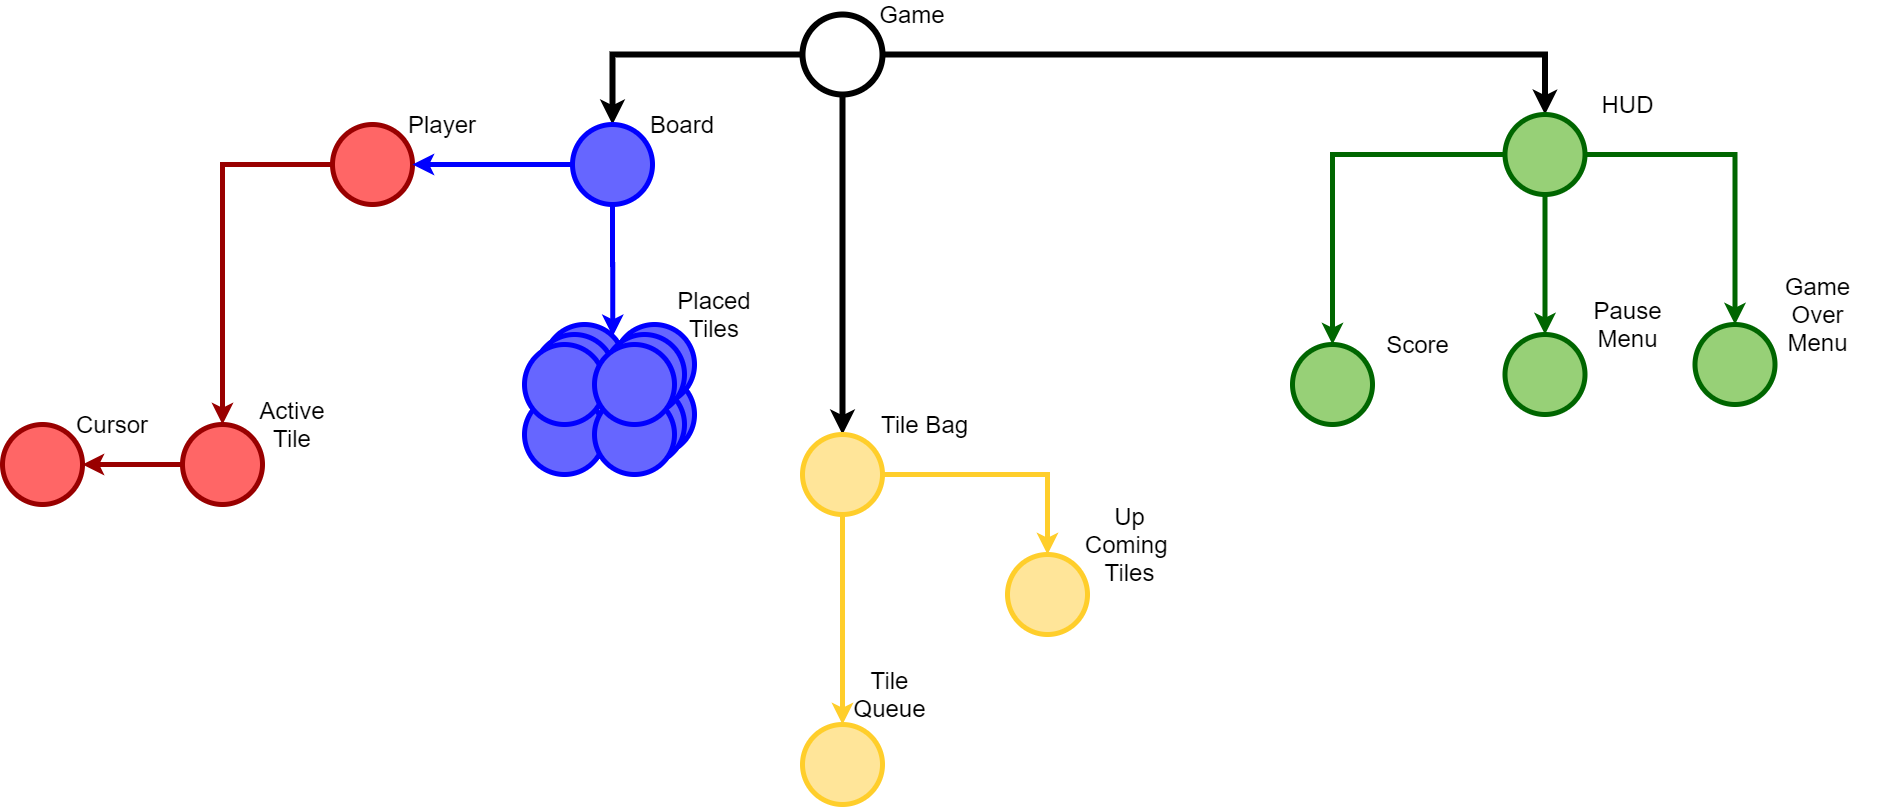

The diagram above was exported from draw.io. Its source (the exported page's mxGraphModel, read from the mxfile embedded in the PNG):
<mxGraphModel dx="2881" dy="1223" grid="1" gridSize="10" guides="1" tooltips="1" connect="1" arrows="1" fold="1" page="1" pageScale="1" pageWidth="850" pageHeight="1100" math="0" shadow="0">
  <root>
    <mxCell id="0" />
    <mxCell id="1" parent="0" />
    <mxCell id="CbEGz90n-UqrPRoleG0x-30" style="edgeStyle=orthogonalEdgeStyle;rounded=0;orthogonalLoop=1;jettySize=auto;html=1;exitX=0;exitY=0.5;exitDx=0;exitDy=0;entryX=0.5;entryY=0;entryDx=0;entryDy=0;strokeWidth=6;" edge="1" parent="1" source="R6Q461NbFdpHU6H-XWBD-1" target="R6Q461NbFdpHU6H-XWBD-4">
      <mxGeometry relative="1" as="geometry" />
    </mxCell>
    <mxCell id="CbEGz90n-UqrPRoleG0x-31" style="edgeStyle=orthogonalEdgeStyle;rounded=0;orthogonalLoop=1;jettySize=auto;html=1;exitX=0.5;exitY=1;exitDx=0;exitDy=0;entryX=0.5;entryY=0;entryDx=0;entryDy=0;strokeWidth=6;" edge="1" parent="1" source="R6Q461NbFdpHU6H-XWBD-1" target="R6Q461NbFdpHU6H-XWBD-6">
      <mxGeometry relative="1" as="geometry" />
    </mxCell>
    <mxCell id="CbEGz90n-UqrPRoleG0x-32" style="edgeStyle=orthogonalEdgeStyle;rounded=0;orthogonalLoop=1;jettySize=auto;html=1;exitX=1;exitY=0.5;exitDx=0;exitDy=0;strokeWidth=6;" edge="1" parent="1" source="R6Q461NbFdpHU6H-XWBD-1" target="R6Q461NbFdpHU6H-XWBD-8">
      <mxGeometry relative="1" as="geometry" />
    </mxCell>
    <mxCell id="CbEGz90n-UqrPRoleG0x-36" style="edgeStyle=orthogonalEdgeStyle;rounded=0;orthogonalLoop=1;jettySize=auto;html=1;exitX=1;exitY=0.5;exitDx=0;exitDy=0;strokeColor=#FFCE2B;strokeWidth=5;" edge="1" parent="1" source="R6Q461NbFdpHU6H-XWBD-6" target="R6Q461NbFdpHU6H-XWBD-18">
      <mxGeometry relative="1" as="geometry" />
    </mxCell>
    <mxCell id="CbEGz90n-UqrPRoleG0x-37" style="edgeStyle=orthogonalEdgeStyle;rounded=0;orthogonalLoop=1;jettySize=auto;html=1;exitX=0.5;exitY=1;exitDx=0;exitDy=0;entryX=0.5;entryY=0;entryDx=0;entryDy=0;strokeColor=#FFCE2B;strokeWidth=5;" edge="1" parent="1" source="R6Q461NbFdpHU6H-XWBD-6" target="CbEGz90n-UqrPRoleG0x-28">
      <mxGeometry relative="1" as="geometry" />
    </mxCell>
    <mxCell id="CbEGz90n-UqrPRoleG0x-33" style="edgeStyle=orthogonalEdgeStyle;rounded=0;orthogonalLoop=1;jettySize=auto;html=1;exitX=0;exitY=0.5;exitDx=0;exitDy=0;entryX=0.5;entryY=0;entryDx=0;entryDy=0;strokeColor=#006600;strokeWidth=5;" edge="1" parent="1" source="R6Q461NbFdpHU6H-XWBD-8" target="R6Q461NbFdpHU6H-XWBD-10">
      <mxGeometry relative="1" as="geometry" />
    </mxCell>
    <mxCell id="CbEGz90n-UqrPRoleG0x-34" style="edgeStyle=orthogonalEdgeStyle;rounded=0;orthogonalLoop=1;jettySize=auto;html=1;exitX=0.5;exitY=1;exitDx=0;exitDy=0;entryX=0.5;entryY=0;entryDx=0;entryDy=0;strokeColor=#006600;strokeWidth=5;" edge="1" parent="1" source="R6Q461NbFdpHU6H-XWBD-8" target="R6Q461NbFdpHU6H-XWBD-12">
      <mxGeometry relative="1" as="geometry" />
    </mxCell>
    <mxCell id="CbEGz90n-UqrPRoleG0x-35" style="edgeStyle=orthogonalEdgeStyle;rounded=0;orthogonalLoop=1;jettySize=auto;html=1;exitX=1;exitY=0.5;exitDx=0;exitDy=0;entryX=0.5;entryY=0;entryDx=0;entryDy=0;strokeColor=#006600;strokeWidth=5;" edge="1" parent="1" source="R6Q461NbFdpHU6H-XWBD-8" target="R6Q461NbFdpHU6H-XWBD-14">
      <mxGeometry relative="1" as="geometry" />
    </mxCell>
    <mxCell id="CbEGz90n-UqrPRoleG0x-40" value="" style="group;strokeWidth=5;strokeColor=none;fillColor=none;" vertex="1" connectable="0" parent="1">
      <mxGeometry x="1112.5" y="230" width="180" height="100" as="geometry" />
    </mxCell>
    <mxCell id="R6Q461NbFdpHU6H-XWBD-8" value="" style="ellipse;whiteSpace=wrap;html=1;aspect=fixed;strokeWidth=5;strokeColor=#006600;fillColor=#97D077;" vertex="1" parent="CbEGz90n-UqrPRoleG0x-40">
      <mxGeometry y="20" width="80" height="80" as="geometry" />
    </mxCell>
    <mxCell id="R6Q461NbFdpHU6H-XWBD-9" value="&lt;font style=&quot;font-size: 24px&quot;&gt;HUD&lt;/font&gt;" style="text;html=1;strokeColor=none;fillColor=none;align=center;verticalAlign=middle;whiteSpace=wrap;rounded=0;" vertex="1" parent="CbEGz90n-UqrPRoleG0x-40">
      <mxGeometry x="65" width="115" height="20" as="geometry" />
    </mxCell>
    <mxCell id="CbEGz90n-UqrPRoleG0x-41" value="" style="group;strokeWidth=5;strokeColor=none;fillColor=none;" vertex="1" connectable="0" parent="1">
      <mxGeometry x="1112.5" y="450" width="180" height="100" as="geometry" />
    </mxCell>
    <mxCell id="R6Q461NbFdpHU6H-XWBD-12" value="" style="ellipse;whiteSpace=wrap;html=1;aspect=fixed;strokeWidth=5;strokeColor=#006600;fillColor=#97D077;" vertex="1" parent="CbEGz90n-UqrPRoleG0x-41">
      <mxGeometry y="20" width="80" height="80" as="geometry" />
    </mxCell>
    <mxCell id="R6Q461NbFdpHU6H-XWBD-13" value="&lt;font style=&quot;font-size: 24px&quot;&gt;Pause Menu&lt;/font&gt;" style="text;html=1;strokeColor=none;fillColor=none;align=center;verticalAlign=middle;whiteSpace=wrap;rounded=0;" vertex="1" parent="CbEGz90n-UqrPRoleG0x-41">
      <mxGeometry x="65" width="115" height="20" as="geometry" />
    </mxCell>
    <mxCell id="CbEGz90n-UqrPRoleG0x-42" value="" style="group;strokeWidth=5;strokeColor=none;" vertex="1" connectable="0" parent="1">
      <mxGeometry x="1302.5" y="440" width="180" height="100" as="geometry" />
    </mxCell>
    <mxCell id="R6Q461NbFdpHU6H-XWBD-14" value="" style="ellipse;whiteSpace=wrap;html=1;aspect=fixed;strokeWidth=5;strokeColor=#006600;fillColor=#97D077;" vertex="1" parent="CbEGz90n-UqrPRoleG0x-42">
      <mxGeometry y="20" width="80" height="80" as="geometry" />
    </mxCell>
    <mxCell id="R6Q461NbFdpHU6H-XWBD-15" value="&lt;font style=&quot;font-size: 24px&quot;&gt;Game Over Menu&lt;/font&gt;" style="text;html=1;strokeColor=none;fillColor=none;align=center;verticalAlign=middle;whiteSpace=wrap;rounded=0;" vertex="1" parent="CbEGz90n-UqrPRoleG0x-42">
      <mxGeometry x="65" width="115" height="20" as="geometry" />
    </mxCell>
    <mxCell id="CbEGz90n-UqrPRoleG0x-43" value="" style="group;strokeWidth=6;" vertex="1" connectable="0" parent="1">
      <mxGeometry x="410" y="140" width="130" height="90" as="geometry" />
    </mxCell>
    <mxCell id="R6Q461NbFdpHU6H-XWBD-1" value="" style="ellipse;whiteSpace=wrap;html=1;aspect=fixed;strokeWidth=6;" vertex="1" parent="CbEGz90n-UqrPRoleG0x-43">
      <mxGeometry y="10" width="80" height="80" as="geometry" />
    </mxCell>
    <mxCell id="R6Q461NbFdpHU6H-XWBD-2" value="&lt;font style=&quot;font-size: 24px&quot;&gt;Game&lt;/font&gt;" style="text;html=1;strokeColor=none;fillColor=none;align=center;verticalAlign=middle;whiteSpace=wrap;rounded=0;" vertex="1" parent="CbEGz90n-UqrPRoleG0x-43">
      <mxGeometry x="90" width="40" height="20" as="geometry" />
    </mxCell>
    <mxCell id="CbEGz90n-UqrPRoleG0x-44" value="" style="group;fillColor=none;strokeColor=none;strokeWidth=5;" vertex="1" connectable="0" parent="1">
      <mxGeometry x="410" y="550" width="180" height="100" as="geometry" />
    </mxCell>
    <mxCell id="R6Q461NbFdpHU6H-XWBD-6" value="" style="ellipse;whiteSpace=wrap;html=1;aspect=fixed;fillColor=#FFE599;strokeColor=#FFCE2B;strokeWidth=5;" vertex="1" parent="CbEGz90n-UqrPRoleG0x-44">
      <mxGeometry y="20" width="80" height="80" as="geometry" />
    </mxCell>
    <mxCell id="R6Q461NbFdpHU6H-XWBD-7" value="&lt;font style=&quot;font-size: 24px&quot;&gt;Tile Bag&lt;/font&gt;" style="text;html=1;strokeColor=none;fillColor=none;align=center;verticalAlign=middle;whiteSpace=wrap;rounded=0;" vertex="1" parent="CbEGz90n-UqrPRoleG0x-44">
      <mxGeometry x="65" width="115" height="20" as="geometry" />
    </mxCell>
    <mxCell id="CbEGz90n-UqrPRoleG0x-45" value="" style="group" vertex="1" connectable="0" parent="1">
      <mxGeometry x="615" y="670" width="180" height="100" as="geometry" />
    </mxCell>
    <mxCell id="R6Q461NbFdpHU6H-XWBD-18" value="" style="ellipse;whiteSpace=wrap;html=1;aspect=fixed;fillColor=#FFE599;strokeColor=#FFCE2B;strokeWidth=5;" vertex="1" parent="CbEGz90n-UqrPRoleG0x-45">
      <mxGeometry y="20" width="80" height="80" as="geometry" />
    </mxCell>
    <mxCell id="R6Q461NbFdpHU6H-XWBD-19" value="&lt;font style=&quot;font-size: 24px&quot;&gt;Up Coming&amp;nbsp;&lt;br&gt;Tiles&lt;br&gt;&lt;/font&gt;" style="text;html=1;strokeColor=none;fillColor=none;align=center;verticalAlign=middle;whiteSpace=wrap;rounded=0;" vertex="1" parent="CbEGz90n-UqrPRoleG0x-45">
      <mxGeometry x="65" width="115" height="20" as="geometry" />
    </mxCell>
    <mxCell id="CbEGz90n-UqrPRoleG0x-46" value="" style="group;fillColor=none;strokeColor=none;strokeWidth=5;" vertex="1" connectable="0" parent="1">
      <mxGeometry x="410" y="820" width="145" height="120" as="geometry" />
    </mxCell>
    <mxCell id="R6Q461NbFdpHU6H-XWBD-17" value="&lt;font style=&quot;font-size: 24px&quot;&gt;Tile Queue&lt;/font&gt;" style="text;html=1;strokeColor=none;fillColor=none;align=center;verticalAlign=middle;whiteSpace=wrap;rounded=0;" vertex="1" parent="CbEGz90n-UqrPRoleG0x-46">
      <mxGeometry x="30" width="115" height="20" as="geometry" />
    </mxCell>
    <mxCell id="CbEGz90n-UqrPRoleG0x-28" value="" style="ellipse;whiteSpace=wrap;html=1;aspect=fixed;fillColor=#FFE599;strokeColor=#FFCE2B;strokeWidth=5;" vertex="1" parent="CbEGz90n-UqrPRoleG0x-46">
      <mxGeometry y="40" width="80" height="80" as="geometry" />
    </mxCell>
    <mxCell id="CbEGz90n-UqrPRoleG0x-47" value="" style="group;strokeWidth=5;strokeColor=none;" vertex="1" connectable="0" parent="1">
      <mxGeometry x="180" y="250" width="130" height="90" as="geometry" />
    </mxCell>
    <mxCell id="R6Q461NbFdpHU6H-XWBD-4" value="" style="ellipse;whiteSpace=wrap;html=1;aspect=fixed;strokeWidth=5;strokeColor=#0000FF;fillColor=#6666FF;" vertex="1" parent="CbEGz90n-UqrPRoleG0x-47">
      <mxGeometry y="10" width="80" height="80" as="geometry" />
    </mxCell>
    <mxCell id="R6Q461NbFdpHU6H-XWBD-5" value="&lt;span style=&quot;font-size: 24px&quot;&gt;Board&lt;/span&gt;" style="text;html=1;strokeColor=none;fillColor=none;align=center;verticalAlign=middle;whiteSpace=wrap;rounded=0;strokeWidth=5;" vertex="1" parent="CbEGz90n-UqrPRoleG0x-47">
      <mxGeometry x="90" width="40" height="20" as="geometry" />
    </mxCell>
    <mxCell id="CbEGz90n-UqrPRoleG0x-48" value="" style="group;strokeWidth=5;strokeColor=none;" vertex="1" connectable="0" parent="1">
      <mxGeometry x="132" y="440" width="210" height="170" as="geometry" />
    </mxCell>
    <mxCell id="CbEGz90n-UqrPRoleG0x-24" value="" style="group;strokeWidth=5;strokeColor=none;fillColor=none;" vertex="1" connectable="0" parent="CbEGz90n-UqrPRoleG0x-48">
      <mxGeometry y="20" width="170" height="150" as="geometry" />
    </mxCell>
    <mxCell id="CbEGz90n-UqrPRoleG0x-9" value="" style="ellipse;whiteSpace=wrap;html=1;aspect=fixed;strokeWidth=5;strokeColor=#0000FF;fillColor=#6666FF;" vertex="1" parent="CbEGz90n-UqrPRoleG0x-24">
      <mxGeometry x="20" y="50" width="80" height="80" as="geometry" />
    </mxCell>
    <mxCell id="CbEGz90n-UqrPRoleG0x-10" value="" style="ellipse;whiteSpace=wrap;html=1;aspect=fixed;strokeWidth=5;strokeColor=#0000FF;fillColor=#6666FF;" vertex="1" parent="CbEGz90n-UqrPRoleG0x-24">
      <mxGeometry x="10" y="60" width="80" height="80" as="geometry" />
    </mxCell>
    <mxCell id="CbEGz90n-UqrPRoleG0x-11" value="" style="ellipse;whiteSpace=wrap;html=1;aspect=fixed;strokeWidth=5;strokeColor=#0000FF;fillColor=#6666FF;" vertex="1" parent="CbEGz90n-UqrPRoleG0x-24">
      <mxGeometry y="70" width="80" height="80" as="geometry" />
    </mxCell>
    <mxCell id="CbEGz90n-UqrPRoleG0x-15" value="" style="ellipse;whiteSpace=wrap;html=1;aspect=fixed;strokeWidth=5;strokeColor=#0000FF;fillColor=#6666FF;" vertex="1" parent="CbEGz90n-UqrPRoleG0x-24">
      <mxGeometry x="90" y="50" width="80" height="80" as="geometry" />
    </mxCell>
    <mxCell id="CbEGz90n-UqrPRoleG0x-16" value="" style="ellipse;whiteSpace=wrap;html=1;aspect=fixed;strokeWidth=5;strokeColor=#0000FF;fillColor=#6666FF;" vertex="1" parent="CbEGz90n-UqrPRoleG0x-24">
      <mxGeometry x="80" y="60" width="80" height="80" as="geometry" />
    </mxCell>
    <mxCell id="CbEGz90n-UqrPRoleG0x-17" value="" style="ellipse;whiteSpace=wrap;html=1;aspect=fixed;strokeWidth=5;strokeColor=#0000FF;fillColor=#6666FF;" vertex="1" parent="CbEGz90n-UqrPRoleG0x-24">
      <mxGeometry x="70" y="70" width="80" height="80" as="geometry" />
    </mxCell>
    <mxCell id="CbEGz90n-UqrPRoleG0x-18" value="" style="ellipse;whiteSpace=wrap;html=1;aspect=fixed;strokeWidth=5;strokeColor=#0000FF;fillColor=#6666FF;" vertex="1" parent="CbEGz90n-UqrPRoleG0x-24">
      <mxGeometry x="20" width="80" height="80" as="geometry" />
    </mxCell>
    <mxCell id="CbEGz90n-UqrPRoleG0x-19" value="" style="ellipse;whiteSpace=wrap;html=1;aspect=fixed;strokeWidth=5;strokeColor=#0000FF;fillColor=#6666FF;" vertex="1" parent="CbEGz90n-UqrPRoleG0x-24">
      <mxGeometry x="10" y="10" width="80" height="80" as="geometry" />
    </mxCell>
    <mxCell id="CbEGz90n-UqrPRoleG0x-20" value="" style="ellipse;whiteSpace=wrap;html=1;aspect=fixed;strokeWidth=5;strokeColor=#0000FF;fillColor=#6666FF;" vertex="1" parent="CbEGz90n-UqrPRoleG0x-24">
      <mxGeometry y="20" width="80" height="80" as="geometry" />
    </mxCell>
    <mxCell id="CbEGz90n-UqrPRoleG0x-21" value="" style="ellipse;whiteSpace=wrap;html=1;aspect=fixed;strokeWidth=5;strokeColor=#0000FF;fillColor=#6666FF;" vertex="1" parent="CbEGz90n-UqrPRoleG0x-24">
      <mxGeometry x="90" width="80" height="80" as="geometry" />
    </mxCell>
    <mxCell id="CbEGz90n-UqrPRoleG0x-22" value="" style="ellipse;whiteSpace=wrap;html=1;aspect=fixed;strokeWidth=5;strokeColor=#0000FF;fillColor=#6666FF;" vertex="1" parent="CbEGz90n-UqrPRoleG0x-24">
      <mxGeometry x="80" y="10" width="80" height="80" as="geometry" />
    </mxCell>
    <mxCell id="CbEGz90n-UqrPRoleG0x-23" value="" style="ellipse;whiteSpace=wrap;html=1;aspect=fixed;strokeWidth=5;strokeColor=#0000FF;fillColor=#6666FF;" vertex="1" parent="CbEGz90n-UqrPRoleG0x-24">
      <mxGeometry x="70" y="20" width="80" height="80" as="geometry" />
    </mxCell>
    <mxCell id="CbEGz90n-UqrPRoleG0x-25" value="&lt;span style=&quot;font-size: 24px&quot;&gt;Placed Tiles&lt;/span&gt;" style="text;html=1;strokeColor=none;fillColor=none;align=center;verticalAlign=middle;whiteSpace=wrap;rounded=0;strokeWidth=5;" vertex="1" parent="CbEGz90n-UqrPRoleG0x-48">
      <mxGeometry x="170" width="40" height="20" as="geometry" />
    </mxCell>
    <mxCell id="CbEGz90n-UqrPRoleG0x-49" value="" style="group;strokeWidth=5;strokeColor=none;fillColor=none;" vertex="1" connectable="0" parent="1">
      <mxGeometry x="-60" y="250" width="130" height="90" as="geometry" />
    </mxCell>
    <mxCell id="CbEGz90n-UqrPRoleG0x-2" value="" style="ellipse;whiteSpace=wrap;html=1;aspect=fixed;strokeWidth=5;strokeColor=#990000;fillColor=#FF6666;" vertex="1" parent="CbEGz90n-UqrPRoleG0x-49">
      <mxGeometry y="10" width="80" height="80" as="geometry" />
    </mxCell>
    <mxCell id="CbEGz90n-UqrPRoleG0x-3" value="&lt;span style=&quot;font-size: 24px&quot;&gt;Player&lt;/span&gt;" style="text;html=1;strokeColor=none;fillColor=none;align=center;verticalAlign=middle;whiteSpace=wrap;rounded=0;strokeWidth=5;" vertex="1" parent="CbEGz90n-UqrPRoleG0x-49">
      <mxGeometry x="90" width="40" height="20" as="geometry" />
    </mxCell>
    <mxCell id="CbEGz90n-UqrPRoleG0x-50" value="" style="group;strokeWidth=5;strokeColor=none;fillColor=none;" vertex="1" connectable="0" parent="1">
      <mxGeometry x="-210" y="550" width="130" height="90" as="geometry" />
    </mxCell>
    <mxCell id="CbEGz90n-UqrPRoleG0x-5" value="" style="ellipse;whiteSpace=wrap;html=1;aspect=fixed;strokeWidth=5;strokeColor=#990000;fillColor=#FF6666;" vertex="1" parent="CbEGz90n-UqrPRoleG0x-50">
      <mxGeometry y="10" width="80" height="80" as="geometry" />
    </mxCell>
    <mxCell id="CbEGz90n-UqrPRoleG0x-6" value="&lt;span style=&quot;font-size: 24px&quot;&gt;Active Tile&lt;br&gt;&lt;/span&gt;" style="text;html=1;strokeColor=none;fillColor=none;align=center;verticalAlign=middle;whiteSpace=wrap;rounded=0;strokeWidth=5;" vertex="1" parent="CbEGz90n-UqrPRoleG0x-50">
      <mxGeometry x="90" width="40" height="20" as="geometry" />
    </mxCell>
    <mxCell id="CbEGz90n-UqrPRoleG0x-51" value="" style="group;strokeWidth=5;strokeColor=none;fillColor=none;" vertex="1" connectable="0" parent="1">
      <mxGeometry x="-390" y="550" width="130" height="90" as="geometry" />
    </mxCell>
    <mxCell id="CbEGz90n-UqrPRoleG0x-7" value="" style="ellipse;whiteSpace=wrap;html=1;aspect=fixed;strokeWidth=5;strokeColor=#990000;fillColor=#FF6666;" vertex="1" parent="CbEGz90n-UqrPRoleG0x-51">
      <mxGeometry y="10" width="80" height="80" as="geometry" />
    </mxCell>
    <mxCell id="CbEGz90n-UqrPRoleG0x-8" value="&lt;span style=&quot;font-size: 24px&quot;&gt;Cursor&lt;br&gt;&lt;/span&gt;" style="text;html=1;strokeColor=none;fillColor=none;align=center;verticalAlign=middle;whiteSpace=wrap;rounded=0;strokeWidth=5;" vertex="1" parent="CbEGz90n-UqrPRoleG0x-51">
      <mxGeometry x="90" width="40" height="20" as="geometry" />
    </mxCell>
    <mxCell id="CbEGz90n-UqrPRoleG0x-55" value="" style="group;fillColor=none;" vertex="1" connectable="0" parent="1">
      <mxGeometry x="922.5" y="470" width="285" height="90" as="geometry" />
    </mxCell>
    <mxCell id="CbEGz90n-UqrPRoleG0x-53" value="" style="group" vertex="1" connectable="0" parent="CbEGz90n-UqrPRoleG0x-55">
      <mxGeometry width="285" height="90" as="geometry" />
    </mxCell>
    <mxCell id="CbEGz90n-UqrPRoleG0x-39" value="" style="group" vertex="1" connectable="0" parent="CbEGz90n-UqrPRoleG0x-53">
      <mxGeometry x="120" width="165" height="90" as="geometry" />
    </mxCell>
    <mxCell id="R6Q461NbFdpHU6H-XWBD-10" value="" style="ellipse;whiteSpace=wrap;html=1;aspect=fixed;strokeWidth=5;strokeColor=#006600;fillColor=#97D077;" vertex="1" parent="CbEGz90n-UqrPRoleG0x-39">
      <mxGeometry x="-142.5" y="10" width="80" height="80" as="geometry" />
    </mxCell>
    <mxCell id="R6Q461NbFdpHU6H-XWBD-11" value="&lt;font style=&quot;font-size: 24px&quot;&gt;Score&lt;/font&gt;" style="text;html=1;strokeColor=none;fillColor=none;align=center;verticalAlign=middle;whiteSpace=wrap;rounded=0;" vertex="1" parent="CbEGz90n-UqrPRoleG0x-53">
      <mxGeometry x="45" width="115" height="20" as="geometry" />
    </mxCell>
    <mxCell id="CbEGz90n-UqrPRoleG0x-56" style="edgeStyle=orthogonalEdgeStyle;rounded=0;orthogonalLoop=1;jettySize=auto;html=1;exitX=0.5;exitY=1;exitDx=0;exitDy=0;entryX=1;entryY=0;entryDx=0;entryDy=0;strokeWidth=5;strokeColor=#0000FF;" edge="1" parent="1" source="R6Q461NbFdpHU6H-XWBD-4" target="CbEGz90n-UqrPRoleG0x-18">
      <mxGeometry relative="1" as="geometry" />
    </mxCell>
    <mxCell id="CbEGz90n-UqrPRoleG0x-57" style="edgeStyle=orthogonalEdgeStyle;rounded=0;orthogonalLoop=1;jettySize=auto;html=1;exitX=0;exitY=0.5;exitDx=0;exitDy=0;entryX=1;entryY=0.5;entryDx=0;entryDy=0;strokeWidth=5;strokeColor=#0000FF;" edge="1" parent="1" source="R6Q461NbFdpHU6H-XWBD-4" target="CbEGz90n-UqrPRoleG0x-2">
      <mxGeometry relative="1" as="geometry" />
    </mxCell>
    <mxCell id="CbEGz90n-UqrPRoleG0x-58" style="edgeStyle=orthogonalEdgeStyle;rounded=0;orthogonalLoop=1;jettySize=auto;html=1;exitX=0;exitY=0.5;exitDx=0;exitDy=0;entryX=0.5;entryY=0;entryDx=0;entryDy=0;strokeWidth=5;strokeColor=#990000;" edge="1" parent="1" source="CbEGz90n-UqrPRoleG0x-2" target="CbEGz90n-UqrPRoleG0x-5">
      <mxGeometry relative="1" as="geometry" />
    </mxCell>
    <mxCell id="CbEGz90n-UqrPRoleG0x-59" style="edgeStyle=orthogonalEdgeStyle;rounded=0;orthogonalLoop=1;jettySize=auto;html=1;exitX=0;exitY=0.5;exitDx=0;exitDy=0;entryX=1;entryY=0.5;entryDx=0;entryDy=0;strokeWidth=5;strokeColor=#990000;" edge="1" parent="1" source="CbEGz90n-UqrPRoleG0x-5" target="CbEGz90n-UqrPRoleG0x-7">
      <mxGeometry relative="1" as="geometry" />
    </mxCell>
  </root>
</mxGraphModel>